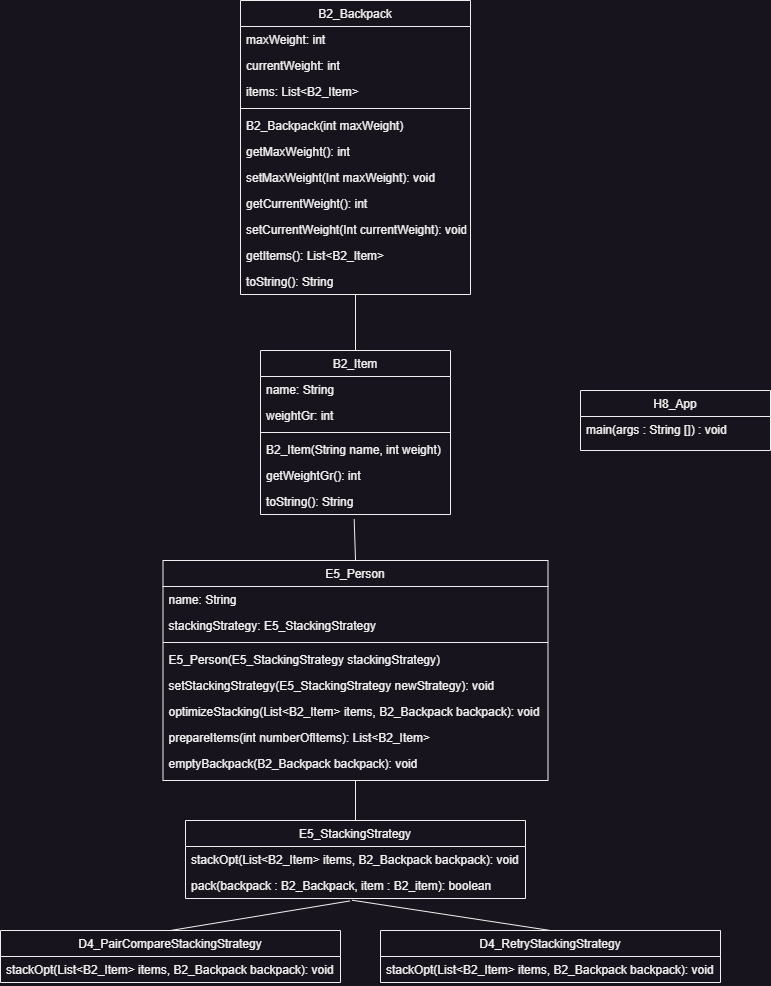

The diagram above was exported from draw.io. Its source (the exported page's mxGraphModel, read from the mxfile embedded in the PNG):
<mxGraphModel dx="1434" dy="836" grid="1" gridSize="10" guides="1" tooltips="1" connect="1" arrows="1" fold="1" page="1" pageScale="1" pageWidth="827" pageHeight="1169" math="0" shadow="0">
  <root>
    <mxCell id="WIyWlLk6GJQsqaUBKTNV-0" />
    <mxCell id="WIyWlLk6GJQsqaUBKTNV-1" parent="WIyWlLk6GJQsqaUBKTNV-0" />
    <mxCell id="iSG-GYX49-mErgPaLpRz-0" value="B2_Backpack" style="swimlane;fontStyle=0;align=center;verticalAlign=top;childLayout=stackLayout;horizontal=1;startSize=26;horizontalStack=0;resizeParent=1;resizeLast=0;collapsible=1;marginBottom=0;rounded=0;shadow=0;strokeWidth=1;" parent="WIyWlLk6GJQsqaUBKTNV-1" vertex="1">
      <mxGeometry x="270" y="70" width="230" height="294" as="geometry">
        <mxRectangle x="230" y="140" width="160" height="26" as="alternateBounds" />
      </mxGeometry>
    </mxCell>
    <mxCell id="iSG-GYX49-mErgPaLpRz-1" value="maxWeight: int" style="text;align=left;verticalAlign=top;spacingLeft=4;spacingRight=4;overflow=hidden;rotatable=0;points=[[0,0.5],[1,0.5]];portConstraint=eastwest;" parent="iSG-GYX49-mErgPaLpRz-0" vertex="1">
      <mxGeometry y="26" width="230" height="26" as="geometry" />
    </mxCell>
    <mxCell id="iSG-GYX49-mErgPaLpRz-2" value="currentWeight: int" style="text;align=left;verticalAlign=top;spacingLeft=4;spacingRight=4;overflow=hidden;rotatable=0;points=[[0,0.5],[1,0.5]];portConstraint=eastwest;rounded=0;shadow=0;html=0;" parent="iSG-GYX49-mErgPaLpRz-0" vertex="1">
      <mxGeometry y="52" width="230" height="26" as="geometry" />
    </mxCell>
    <mxCell id="iSG-GYX49-mErgPaLpRz-3" value="items: List&lt;B2_Item&gt;" style="text;align=left;verticalAlign=top;spacingLeft=4;spacingRight=4;overflow=hidden;rotatable=0;points=[[0,0.5],[1,0.5]];portConstraint=eastwest;rounded=0;shadow=0;html=0;" parent="iSG-GYX49-mErgPaLpRz-0" vertex="1">
      <mxGeometry y="78" width="230" height="26" as="geometry" />
    </mxCell>
    <mxCell id="iSG-GYX49-mErgPaLpRz-4" value="" style="line;html=1;strokeWidth=1;align=left;verticalAlign=middle;spacingTop=-1;spacingLeft=3;spacingRight=3;rotatable=0;labelPosition=right;points=[];portConstraint=eastwest;" parent="iSG-GYX49-mErgPaLpRz-0" vertex="1">
      <mxGeometry y="104" width="230" height="8" as="geometry" />
    </mxCell>
    <mxCell id="iSG-GYX49-mErgPaLpRz-5" value="B2_Backpack(int maxWeight)" style="text;align=left;verticalAlign=top;spacingLeft=4;spacingRight=4;overflow=hidden;rotatable=0;points=[[0,0.5],[1,0.5]];portConstraint=eastwest;" parent="iSG-GYX49-mErgPaLpRz-0" vertex="1">
      <mxGeometry y="112" width="230" height="26" as="geometry" />
    </mxCell>
    <mxCell id="iSG-GYX49-mErgPaLpRz-6" value="getMaxWeight(): int" style="text;align=left;verticalAlign=top;spacingLeft=4;spacingRight=4;overflow=hidden;rotatable=0;points=[[0,0.5],[1,0.5]];portConstraint=eastwest;" parent="iSG-GYX49-mErgPaLpRz-0" vertex="1">
      <mxGeometry y="138" width="230" height="26" as="geometry" />
    </mxCell>
    <mxCell id="iSG-GYX49-mErgPaLpRz-7" value="setMaxWeight(Int maxWeight): void" style="text;align=left;verticalAlign=top;spacingLeft=4;spacingRight=4;overflow=hidden;rotatable=0;points=[[0,0.5],[1,0.5]];portConstraint=eastwest;" parent="iSG-GYX49-mErgPaLpRz-0" vertex="1">
      <mxGeometry y="164" width="230" height="26" as="geometry" />
    </mxCell>
    <mxCell id="iSG-GYX49-mErgPaLpRz-8" value="getCurrentWeight(): int" style="text;align=left;verticalAlign=top;spacingLeft=4;spacingRight=4;overflow=hidden;rotatable=0;points=[[0,0.5],[1,0.5]];portConstraint=eastwest;" parent="iSG-GYX49-mErgPaLpRz-0" vertex="1">
      <mxGeometry y="190" width="230" height="26" as="geometry" />
    </mxCell>
    <mxCell id="iSG-GYX49-mErgPaLpRz-9" value="setCurrentWeight(Int currentWeight): void" style="text;align=left;verticalAlign=top;spacingLeft=4;spacingRight=4;overflow=hidden;rotatable=0;points=[[0,0.5],[1,0.5]];portConstraint=eastwest;" parent="iSG-GYX49-mErgPaLpRz-0" vertex="1">
      <mxGeometry y="216" width="230" height="26" as="geometry" />
    </mxCell>
    <mxCell id="iSG-GYX49-mErgPaLpRz-10" value="getItems(): List&lt;B2_Item&gt;" style="text;align=left;verticalAlign=top;spacingLeft=4;spacingRight=4;overflow=hidden;rotatable=0;points=[[0,0.5],[1,0.5]];portConstraint=eastwest;" parent="iSG-GYX49-mErgPaLpRz-0" vertex="1">
      <mxGeometry y="242" width="230" height="26" as="geometry" />
    </mxCell>
    <mxCell id="iSG-GYX49-mErgPaLpRz-11" value="toString(): String" style="text;align=left;verticalAlign=top;spacingLeft=4;spacingRight=4;overflow=hidden;rotatable=0;points=[[0,0.5],[1,0.5]];portConstraint=eastwest;" parent="iSG-GYX49-mErgPaLpRz-0" vertex="1">
      <mxGeometry y="268" width="230" height="26" as="geometry" />
    </mxCell>
    <mxCell id="iSG-GYX49-mErgPaLpRz-12" value="B2_Item" style="swimlane;fontStyle=0;align=center;verticalAlign=top;childLayout=stackLayout;horizontal=1;startSize=26;horizontalStack=0;resizeParent=1;resizeLast=0;collapsible=1;marginBottom=0;rounded=0;shadow=0;strokeWidth=1;" parent="WIyWlLk6GJQsqaUBKTNV-1" vertex="1">
      <mxGeometry x="290" y="420" width="190" height="164" as="geometry">
        <mxRectangle x="130" y="380" width="160" height="26" as="alternateBounds" />
      </mxGeometry>
    </mxCell>
    <mxCell id="iSG-GYX49-mErgPaLpRz-13" value="name: String" style="text;align=left;verticalAlign=top;spacingLeft=4;spacingRight=4;overflow=hidden;rotatable=0;points=[[0,0.5],[1,0.5]];portConstraint=eastwest;" parent="iSG-GYX49-mErgPaLpRz-12" vertex="1">
      <mxGeometry y="26" width="190" height="26" as="geometry" />
    </mxCell>
    <mxCell id="iSG-GYX49-mErgPaLpRz-14" value="weightGr: int" style="text;align=left;verticalAlign=top;spacingLeft=4;spacingRight=4;overflow=hidden;rotatable=0;points=[[0,0.5],[1,0.5]];portConstraint=eastwest;rounded=0;shadow=0;html=0;" parent="iSG-GYX49-mErgPaLpRz-12" vertex="1">
      <mxGeometry y="52" width="190" height="26" as="geometry" />
    </mxCell>
    <mxCell id="iSG-GYX49-mErgPaLpRz-15" value="" style="line;html=1;strokeWidth=1;align=left;verticalAlign=middle;spacingTop=-1;spacingLeft=3;spacingRight=3;rotatable=0;labelPosition=right;points=[];portConstraint=eastwest;" parent="iSG-GYX49-mErgPaLpRz-12" vertex="1">
      <mxGeometry y="78" width="190" height="8" as="geometry" />
    </mxCell>
    <mxCell id="iSG-GYX49-mErgPaLpRz-16" value="B2_Item(String name, int weight)" style="text;align=left;verticalAlign=top;spacingLeft=4;spacingRight=4;overflow=hidden;rotatable=0;points=[[0,0.5],[1,0.5]];portConstraint=eastwest;fontStyle=0" parent="iSG-GYX49-mErgPaLpRz-12" vertex="1">
      <mxGeometry y="86" width="190" height="26" as="geometry" />
    </mxCell>
    <mxCell id="iSG-GYX49-mErgPaLpRz-17" value="getWeightGr(): int" style="text;align=left;verticalAlign=top;spacingLeft=4;spacingRight=4;overflow=hidden;rotatable=0;points=[[0,0.5],[1,0.5]];portConstraint=eastwest;" parent="iSG-GYX49-mErgPaLpRz-12" vertex="1">
      <mxGeometry y="112" width="190" height="26" as="geometry" />
    </mxCell>
    <mxCell id="iSG-GYX49-mErgPaLpRz-18" value="toString(): String" style="text;align=left;verticalAlign=top;spacingLeft=4;spacingRight=4;overflow=hidden;rotatable=0;points=[[0,0.5],[1,0.5]];portConstraint=eastwest;" parent="iSG-GYX49-mErgPaLpRz-12" vertex="1">
      <mxGeometry y="138" width="190" height="26" as="geometry" />
    </mxCell>
    <mxCell id="iSG-GYX49-mErgPaLpRz-19" value="" style="endArrow=none;html=1;rounded=0;exitX=0.5;exitY=0;exitDx=0;exitDy=0;" parent="WIyWlLk6GJQsqaUBKTNV-1" source="iSG-GYX49-mErgPaLpRz-12" target="iSG-GYX49-mErgPaLpRz-11" edge="1">
      <mxGeometry width="50" height="50" relative="1" as="geometry">
        <mxPoint x="640" y="290" as="sourcePoint" />
        <mxPoint x="690" y="240" as="targetPoint" />
      </mxGeometry>
    </mxCell>
    <mxCell id="iSG-GYX49-mErgPaLpRz-20" value="E5_Person" style="swimlane;fontStyle=0;align=center;verticalAlign=top;childLayout=stackLayout;horizontal=1;startSize=26;horizontalStack=0;resizeParent=1;resizeLast=0;collapsible=1;marginBottom=0;rounded=0;shadow=0;strokeWidth=1;" parent="WIyWlLk6GJQsqaUBKTNV-1" vertex="1">
      <mxGeometry x="192.5" y="630" width="385" height="220" as="geometry">
        <mxRectangle x="230" y="140" width="160" height="26" as="alternateBounds" />
      </mxGeometry>
    </mxCell>
    <mxCell id="iSG-GYX49-mErgPaLpRz-21" value="name: String" style="text;align=left;verticalAlign=top;spacingLeft=4;spacingRight=4;overflow=hidden;rotatable=0;points=[[0,0.5],[1,0.5]];portConstraint=eastwest;" parent="iSG-GYX49-mErgPaLpRz-20" vertex="1">
      <mxGeometry y="26" width="385" height="26" as="geometry" />
    </mxCell>
    <mxCell id="iSG-GYX49-mErgPaLpRz-22" value="stackingStrategy: E5_StackingStrategy" style="text;align=left;verticalAlign=top;spacingLeft=4;spacingRight=4;overflow=hidden;rotatable=0;points=[[0,0.5],[1,0.5]];portConstraint=eastwest;rounded=0;shadow=0;html=0;" parent="iSG-GYX49-mErgPaLpRz-20" vertex="1">
      <mxGeometry y="52" width="385" height="26" as="geometry" />
    </mxCell>
    <mxCell id="iSG-GYX49-mErgPaLpRz-24" value="" style="line;html=1;strokeWidth=1;align=left;verticalAlign=middle;spacingTop=-1;spacingLeft=3;spacingRight=3;rotatable=0;labelPosition=right;points=[];portConstraint=eastwest;" parent="iSG-GYX49-mErgPaLpRz-20" vertex="1">
      <mxGeometry y="78" width="385" height="8" as="geometry" />
    </mxCell>
    <mxCell id="iSG-GYX49-mErgPaLpRz-25" value="E5_Person(E5_StackingStrategy stackingStrategy)" style="text;align=left;verticalAlign=top;spacingLeft=4;spacingRight=4;overflow=hidden;rotatable=0;points=[[0,0.5],[1,0.5]];portConstraint=eastwest;" parent="iSG-GYX49-mErgPaLpRz-20" vertex="1">
      <mxGeometry y="86" width="385" height="26" as="geometry" />
    </mxCell>
    <mxCell id="iSG-GYX49-mErgPaLpRz-26" value="setStackingStrategy(E5_StackingStrategy newStrategy): void" style="text;align=left;verticalAlign=top;spacingLeft=4;spacingRight=4;overflow=hidden;rotatable=0;points=[[0,0.5],[1,0.5]];portConstraint=eastwest;" parent="iSG-GYX49-mErgPaLpRz-20" vertex="1">
      <mxGeometry y="112" width="385" height="26" as="geometry" />
    </mxCell>
    <mxCell id="iSG-GYX49-mErgPaLpRz-27" value="optimizeStacking(List&lt;B2_Item&gt; items, B2_Backpack backpack): void" style="text;align=left;verticalAlign=top;spacingLeft=4;spacingRight=4;overflow=hidden;rotatable=0;points=[[0,0.5],[1,0.5]];portConstraint=eastwest;" parent="iSG-GYX49-mErgPaLpRz-20" vertex="1">
      <mxGeometry y="138" width="385" height="26" as="geometry" />
    </mxCell>
    <mxCell id="iSG-GYX49-mErgPaLpRz-28" value="prepareItems(int numberOfItems): List&lt;B2_Item&gt;" style="text;align=left;verticalAlign=top;spacingLeft=4;spacingRight=4;overflow=hidden;rotatable=0;points=[[0,0.5],[1,0.5]];portConstraint=eastwest;" parent="iSG-GYX49-mErgPaLpRz-20" vertex="1">
      <mxGeometry y="164" width="385" height="26" as="geometry" />
    </mxCell>
    <mxCell id="iSG-GYX49-mErgPaLpRz-29" value="emptyBackpack(B2_Backpack backpack): void" style="text;align=left;verticalAlign=top;spacingLeft=4;spacingRight=4;overflow=hidden;rotatable=0;points=[[0,0.5],[1,0.5]];portConstraint=eastwest;" parent="iSG-GYX49-mErgPaLpRz-20" vertex="1">
      <mxGeometry y="190" width="385" height="26" as="geometry" />
    </mxCell>
    <mxCell id="iSG-GYX49-mErgPaLpRz-32" value="E5_StackingStrategy" style="swimlane;fontStyle=0;align=center;verticalAlign=top;childLayout=stackLayout;horizontal=1;startSize=26;horizontalStack=0;resizeParent=1;resizeLast=0;collapsible=1;marginBottom=0;rounded=0;shadow=0;strokeWidth=1;" parent="WIyWlLk6GJQsqaUBKTNV-1" vertex="1">
      <mxGeometry x="215" y="890" width="340" height="78" as="geometry">
        <mxRectangle x="130" y="380" width="160" height="26" as="alternateBounds" />
      </mxGeometry>
    </mxCell>
    <mxCell id="iSG-GYX49-mErgPaLpRz-33" value="stackOpt(List&lt;B2_Item&gt; items, B2_Backpack backpack): void" style="text;align=left;verticalAlign=top;spacingLeft=4;spacingRight=4;overflow=hidden;rotatable=0;points=[[0,0.5],[1,0.5]];portConstraint=eastwest;" parent="iSG-GYX49-mErgPaLpRz-32" vertex="1">
      <mxGeometry y="26" width="340" height="26" as="geometry" />
    </mxCell>
    <mxCell id="iSG-GYX49-mErgPaLpRz-65" value="pack(backpack : B2_Backpack, item : B2_item): boolean" style="text;align=left;verticalAlign=top;spacingLeft=4;spacingRight=4;overflow=hidden;rotatable=0;points=[[0,0.5],[1,0.5]];portConstraint=eastwest;" parent="iSG-GYX49-mErgPaLpRz-32" vertex="1">
      <mxGeometry y="52" width="340" height="26" as="geometry" />
    </mxCell>
    <mxCell id="iSG-GYX49-mErgPaLpRz-39" value="" style="endArrow=none;html=1;rounded=0;exitX=0.5;exitY=0;exitDx=0;exitDy=0;entryX=0.5;entryY=1;entryDx=0;entryDy=0;" parent="WIyWlLk6GJQsqaUBKTNV-1" source="iSG-GYX49-mErgPaLpRz-32" target="iSG-GYX49-mErgPaLpRz-20" edge="1">
      <mxGeometry width="50" height="50" relative="1" as="geometry">
        <mxPoint x="640" y="860" as="sourcePoint" />
        <mxPoint x="690" y="810" as="targetPoint" />
      </mxGeometry>
    </mxCell>
    <mxCell id="iSG-GYX49-mErgPaLpRz-40" value="D4_PairCompareStackingStrategy" style="swimlane;fontStyle=0;align=center;verticalAlign=top;childLayout=stackLayout;horizontal=1;startSize=26;horizontalStack=0;resizeParent=1;resizeLast=0;collapsible=1;marginBottom=0;rounded=0;shadow=0;strokeWidth=1;" parent="WIyWlLk6GJQsqaUBKTNV-1" vertex="1">
      <mxGeometry x="30" y="1000" width="340" height="52" as="geometry">
        <mxRectangle x="130" y="380" width="160" height="26" as="alternateBounds" />
      </mxGeometry>
    </mxCell>
    <mxCell id="iSG-GYX49-mErgPaLpRz-41" value="stackOpt(List&lt;B2_Item&gt; items, B2_Backpack backpack): void" style="text;align=left;verticalAlign=top;spacingLeft=4;spacingRight=4;overflow=hidden;rotatable=0;points=[[0,0.5],[1,0.5]];portConstraint=eastwest;" parent="iSG-GYX49-mErgPaLpRz-40" vertex="1">
      <mxGeometry y="26" width="340" height="26" as="geometry" />
    </mxCell>
    <mxCell id="iSG-GYX49-mErgPaLpRz-47" value="" style="endArrow=none;html=1;rounded=0;exitX=0.5;exitY=0;exitDx=0;exitDy=0;entryX=0.484;entryY=1.093;entryDx=0;entryDy=0;entryPerimeter=0;" parent="WIyWlLk6GJQsqaUBKTNV-1" source="iSG-GYX49-mErgPaLpRz-40" target="iSG-GYX49-mErgPaLpRz-65" edge="1">
      <mxGeometry width="50" height="50" relative="1" as="geometry">
        <mxPoint x="430" y="1010" as="sourcePoint" />
        <mxPoint x="456.26" y="1050.002" as="targetPoint" />
      </mxGeometry>
    </mxCell>
    <mxCell id="iSG-GYX49-mErgPaLpRz-48" value="D4_RetryStackingStrategy" style="swimlane;fontStyle=0;align=center;verticalAlign=top;childLayout=stackLayout;horizontal=1;startSize=26;horizontalStack=0;resizeParent=1;resizeLast=0;collapsible=1;marginBottom=0;rounded=0;shadow=0;strokeWidth=1;" parent="WIyWlLk6GJQsqaUBKTNV-1" vertex="1">
      <mxGeometry x="410" y="1000" width="340" height="52" as="geometry">
        <mxRectangle x="130" y="380" width="160" height="26" as="alternateBounds" />
      </mxGeometry>
    </mxCell>
    <mxCell id="iSG-GYX49-mErgPaLpRz-49" value="stackOpt(List&lt;B2_Item&gt; items, B2_Backpack backpack): void" style="text;align=left;verticalAlign=top;spacingLeft=4;spacingRight=4;overflow=hidden;rotatable=0;points=[[0,0.5],[1,0.5]];portConstraint=eastwest;" parent="iSG-GYX49-mErgPaLpRz-48" vertex="1">
      <mxGeometry y="26" width="340" height="26" as="geometry" />
    </mxCell>
    <mxCell id="iSG-GYX49-mErgPaLpRz-55" value="" style="endArrow=none;html=1;rounded=0;exitX=0.5;exitY=0;exitDx=0;exitDy=0;entryX=0.49;entryY=1.066;entryDx=0;entryDy=0;entryPerimeter=0;" parent="WIyWlLk6GJQsqaUBKTNV-1" source="iSG-GYX49-mErgPaLpRz-48" target="iSG-GYX49-mErgPaLpRz-65" edge="1">
      <mxGeometry width="50" height="50" relative="1" as="geometry">
        <mxPoint x="900" y="1090" as="sourcePoint" />
        <mxPoint x="458.29999999999995" y="1048" as="targetPoint" />
      </mxGeometry>
    </mxCell>
    <mxCell id="iSG-GYX49-mErgPaLpRz-64" value="" style="endArrow=none;html=1;rounded=0;entryX=0.493;entryY=1.173;entryDx=0;entryDy=0;entryPerimeter=0;exitX=0.5;exitY=0;exitDx=0;exitDy=0;" parent="WIyWlLk6GJQsqaUBKTNV-1" source="iSG-GYX49-mErgPaLpRz-20" target="iSG-GYX49-mErgPaLpRz-18" edge="1">
      <mxGeometry width="50" height="50" relative="1" as="geometry">
        <mxPoint x="380" y="670" as="sourcePoint" />
        <mxPoint x="430" y="620" as="targetPoint" />
      </mxGeometry>
    </mxCell>
    <mxCell id="W1V6Xup4tlTluP0UpYcJ-0" value="H8_App" style="swimlane;fontStyle=0;align=center;verticalAlign=top;childLayout=stackLayout;horizontal=1;startSize=26;horizontalStack=0;resizeParent=1;resizeLast=0;collapsible=1;marginBottom=0;rounded=0;shadow=0;strokeWidth=1;" parent="WIyWlLk6GJQsqaUBKTNV-1" vertex="1">
      <mxGeometry x="610" y="460" width="190" height="60" as="geometry">
        <mxRectangle x="130" y="380" width="160" height="26" as="alternateBounds" />
      </mxGeometry>
    </mxCell>
    <mxCell id="W1V6Xup4tlTluP0UpYcJ-1" value="main(args : String []) : void" style="text;align=left;verticalAlign=top;spacingLeft=4;spacingRight=4;overflow=hidden;rotatable=0;points=[[0,0.5],[1,0.5]];portConstraint=eastwest;" parent="W1V6Xup4tlTluP0UpYcJ-0" vertex="1">
      <mxGeometry y="26" width="190" height="26" as="geometry" />
    </mxCell>
  </root>
</mxGraphModel>